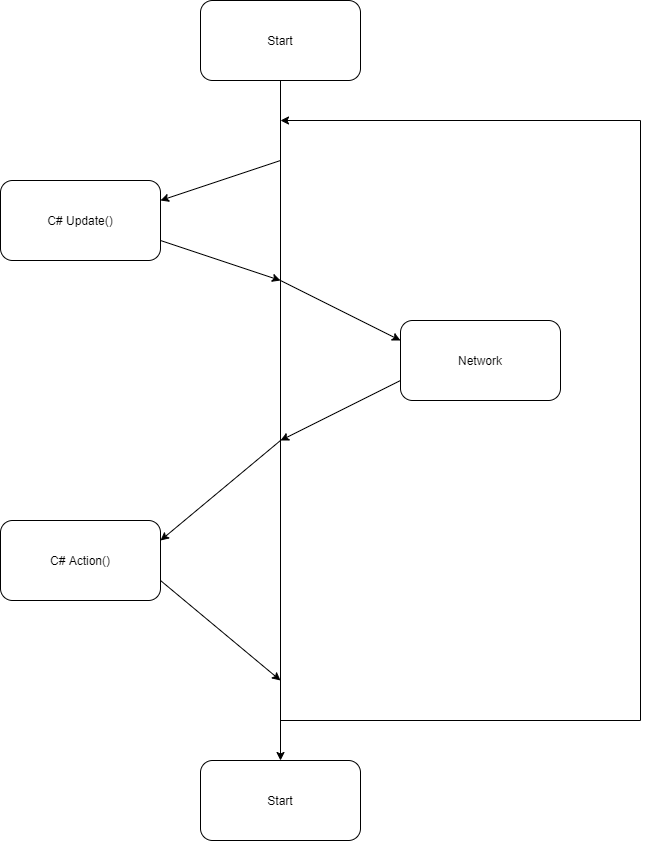

The diagram above was exported from draw.io. Its source (the exported page's mxGraphModel, read from the mxfile embedded in the PNG):
<mxGraphModel dx="1185" dy="594" grid="1" gridSize="10" guides="1" tooltips="1" connect="1" arrows="1" fold="1" page="1" pageScale="1" pageWidth="827" pageHeight="1169" math="0" shadow="0">
  <root>
    <mxCell id="0" />
    <mxCell id="1" parent="0" />
    <mxCell id="rj1Y2xPFPxsW29C2x-Pg-4" value="" style="edgeStyle=orthogonalEdgeStyle;rounded=0;orthogonalLoop=1;jettySize=auto;html=1;" edge="1" parent="1" source="rj1Y2xPFPxsW29C2x-Pg-1" target="rj1Y2xPFPxsW29C2x-Pg-3">
      <mxGeometry relative="1" as="geometry" />
    </mxCell>
    <mxCell id="rj1Y2xPFPxsW29C2x-Pg-1" value="Start" style="rounded=1;whiteSpace=wrap;html=1;" vertex="1" parent="1">
      <mxGeometry x="320" y="40" width="160" height="80" as="geometry" />
    </mxCell>
    <mxCell id="rj1Y2xPFPxsW29C2x-Pg-2" value="C# Update()" style="rounded=1;whiteSpace=wrap;html=1;" vertex="1" parent="1">
      <mxGeometry x="120" y="220" width="160" height="80" as="geometry" />
    </mxCell>
    <mxCell id="rj1Y2xPFPxsW29C2x-Pg-3" value="Start" style="rounded=1;whiteSpace=wrap;html=1;" vertex="1" parent="1">
      <mxGeometry x="320" y="800" width="160" height="80" as="geometry" />
    </mxCell>
    <mxCell id="rj1Y2xPFPxsW29C2x-Pg-9" value="Network" style="rounded=1;whiteSpace=wrap;html=1;" vertex="1" parent="1">
      <mxGeometry x="520" y="360" width="160" height="80" as="geometry" />
    </mxCell>
    <mxCell id="rj1Y2xPFPxsW29C2x-Pg-11" value="" style="endArrow=classic;html=1;entryX=1;entryY=0.25;entryDx=0;entryDy=0;" edge="1" parent="1" target="rj1Y2xPFPxsW29C2x-Pg-2">
      <mxGeometry width="50" height="50" relative="1" as="geometry">
        <mxPoint x="400" y="200" as="sourcePoint" />
        <mxPoint x="320" y="210" as="targetPoint" />
      </mxGeometry>
    </mxCell>
    <mxCell id="rj1Y2xPFPxsW29C2x-Pg-13" value="" style="endArrow=classic;html=1;exitX=1;exitY=0.75;exitDx=0;exitDy=0;" edge="1" parent="1" source="rj1Y2xPFPxsW29C2x-Pg-2">
      <mxGeometry width="50" height="50" relative="1" as="geometry">
        <mxPoint x="320" y="360" as="sourcePoint" />
        <mxPoint x="400" y="320" as="targetPoint" />
      </mxGeometry>
    </mxCell>
    <mxCell id="rj1Y2xPFPxsW29C2x-Pg-14" value="" style="endArrow=classic;html=1;entryX=0;entryY=0.25;entryDx=0;entryDy=0;" edge="1" parent="1" target="rj1Y2xPFPxsW29C2x-Pg-9">
      <mxGeometry width="50" height="50" relative="1" as="geometry">
        <mxPoint x="400" y="320" as="sourcePoint" />
        <mxPoint x="480" y="380" as="targetPoint" />
      </mxGeometry>
    </mxCell>
    <mxCell id="rj1Y2xPFPxsW29C2x-Pg-15" value="" style="endArrow=classic;html=1;exitX=0;exitY=0.75;exitDx=0;exitDy=0;" edge="1" parent="1" source="rj1Y2xPFPxsW29C2x-Pg-9">
      <mxGeometry width="50" height="50" relative="1" as="geometry">
        <mxPoint x="320" y="440" as="sourcePoint" />
        <mxPoint x="400" y="480" as="targetPoint" />
      </mxGeometry>
    </mxCell>
    <mxCell id="rj1Y2xPFPxsW29C2x-Pg-16" value="C# Action()" style="rounded=1;whiteSpace=wrap;html=1;" vertex="1" parent="1">
      <mxGeometry x="120" y="560" width="160" height="80" as="geometry" />
    </mxCell>
    <mxCell id="rj1Y2xPFPxsW29C2x-Pg-17" value="" style="endArrow=classic;html=1;entryX=1;entryY=0.25;entryDx=0;entryDy=0;" edge="1" parent="1" target="rj1Y2xPFPxsW29C2x-Pg-16">
      <mxGeometry width="50" height="50" relative="1" as="geometry">
        <mxPoint x="400" y="480" as="sourcePoint" />
        <mxPoint x="320" y="530" as="targetPoint" />
      </mxGeometry>
    </mxCell>
    <mxCell id="rj1Y2xPFPxsW29C2x-Pg-18" value="" style="endArrow=classic;html=1;exitX=1;exitY=0.75;exitDx=0;exitDy=0;" edge="1" parent="1" source="rj1Y2xPFPxsW29C2x-Pg-16">
      <mxGeometry width="50" height="50" relative="1" as="geometry">
        <mxPoint x="320" y="680" as="sourcePoint" />
        <mxPoint x="400" y="720" as="targetPoint" />
      </mxGeometry>
    </mxCell>
    <mxCell id="rj1Y2xPFPxsW29C2x-Pg-23" value="" style="endArrow=none;html=1;" edge="1" parent="1">
      <mxGeometry width="50" height="50" relative="1" as="geometry">
        <mxPoint x="400" y="760" as="sourcePoint" />
        <mxPoint x="760" y="760" as="targetPoint" />
      </mxGeometry>
    </mxCell>
    <mxCell id="rj1Y2xPFPxsW29C2x-Pg-24" value="" style="endArrow=none;html=1;" edge="1" parent="1">
      <mxGeometry width="50" height="50" relative="1" as="geometry">
        <mxPoint x="760" y="760" as="sourcePoint" />
        <mxPoint x="760" y="160" as="targetPoint" />
      </mxGeometry>
    </mxCell>
    <mxCell id="rj1Y2xPFPxsW29C2x-Pg-25" value="" style="endArrow=classic;html=1;" edge="1" parent="1">
      <mxGeometry width="50" height="50" relative="1" as="geometry">
        <mxPoint x="760" y="160" as="sourcePoint" />
        <mxPoint x="400" y="160" as="targetPoint" />
      </mxGeometry>
    </mxCell>
  </root>
</mxGraphModel>